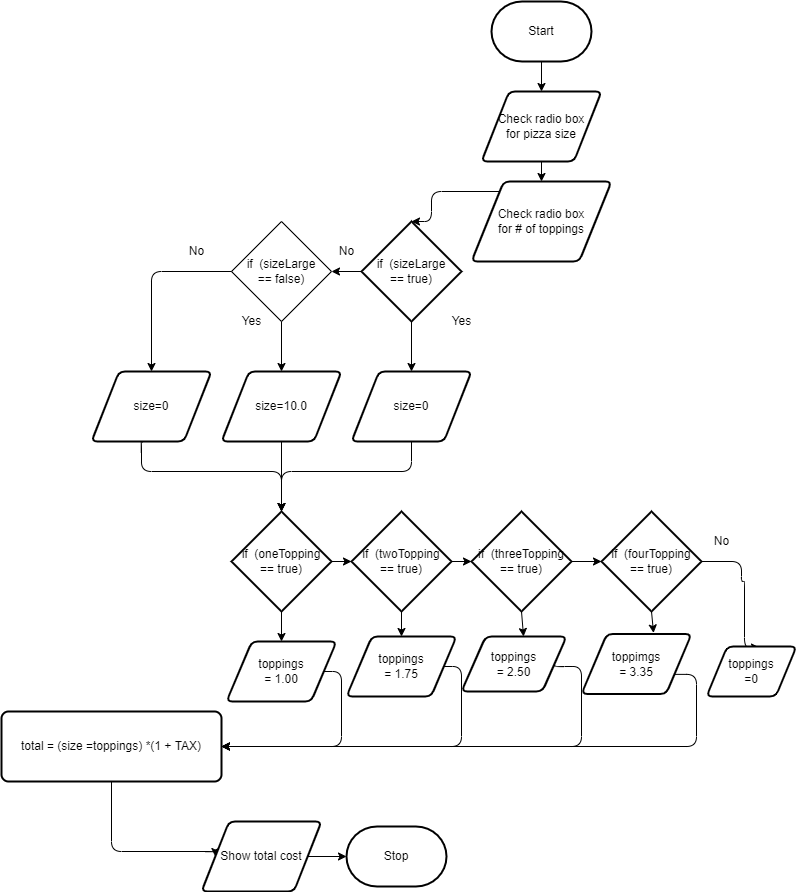

The diagram above was exported from draw.io. Its source (the exported page's mxGraphModel, read from the mxfile embedded in the PNG):
<mxGraphModel dx="1074" dy="684" grid="1" gridSize="10" guides="1" tooltips="1" connect="1" arrows="1" fold="1" page="1" pageScale="1" pageWidth="850" pageHeight="1100" math="0" shadow="0">
  <root>
    <mxCell id="0" />
    <mxCell id="1" parent="0" />
    <mxCell id="5" value="" style="endArrow=classic;html=1;exitX=0.5;exitY=1;exitDx=0;exitDy=0;exitPerimeter=0;entryX=0.5;entryY=0;entryDx=0;entryDy=0;" parent="1" source="7" target="8" edge="1">
      <mxGeometry width="50" height="50" relative="1" as="geometry">
        <mxPoint x="392.5" y="390" as="sourcePoint" />
        <mxPoint x="580" y="200" as="targetPoint" />
        <Array as="points" />
      </mxGeometry>
    </mxCell>
    <mxCell id="7" value="Start" style="strokeWidth=2;html=1;shape=mxgraph.flowchart.terminator;whiteSpace=wrap;" parent="1" vertex="1">
      <mxGeometry x="530" y="100" width="100" height="60" as="geometry" />
    </mxCell>
    <mxCell id="8" value="Check radio box&lt;br&gt;for pizza size" style="shape=parallelogram;html=1;strokeWidth=2;perimeter=parallelogramPerimeter;whiteSpace=wrap;rounded=1;arcSize=12;size=0.23;" parent="1" vertex="1">
      <mxGeometry x="520" y="190" width="120" height="70" as="geometry" />
    </mxCell>
    <mxCell id="9" value="Check radio box&lt;br&gt;for # of toppings" style="shape=parallelogram;html=1;strokeWidth=2;perimeter=parallelogramPerimeter;whiteSpace=wrap;rounded=1;arcSize=12;size=0.23;" parent="1" vertex="1">
      <mxGeometry x="510" y="280" width="140" height="80" as="geometry" />
    </mxCell>
    <mxCell id="10" value="" style="endArrow=classic;html=1;exitX=0.5;exitY=1;exitDx=0;exitDy=0;entryX=0.5;entryY=0;entryDx=0;entryDy=0;" parent="1" source="8" target="9" edge="1">
      <mxGeometry width="50" height="50" relative="1" as="geometry">
        <mxPoint x="690" y="280" as="sourcePoint" />
        <mxPoint x="690" y="310" as="targetPoint" />
        <Array as="points" />
      </mxGeometry>
    </mxCell>
    <mxCell id="12" value="" style="edgeStyle=elbowEdgeStyle;elbow=horizontal;endArrow=classic;html=1;entryX=0.5;entryY=0;entryDx=0;entryDy=0;entryPerimeter=0;" parent="1" source="9" target="14" edge="1">
      <mxGeometry width="50" height="50" relative="1" as="geometry">
        <mxPoint x="380" y="390" as="sourcePoint" />
        <mxPoint x="500" y="290" as="targetPoint" />
        <Array as="points">
          <mxPoint x="470" y="290" />
          <mxPoint x="450" y="300" />
        </Array>
      </mxGeometry>
    </mxCell>
    <mxCell id="14" value="if&amp;nbsp; (sizeLarge&lt;br&gt;== true)" style="strokeWidth=2;html=1;shape=mxgraph.flowchart.decision;whiteSpace=wrap;" parent="1" vertex="1">
      <mxGeometry x="400" y="320" width="100" height="100" as="geometry" />
    </mxCell>
    <mxCell id="15" value="" style="endArrow=classic;html=1;exitX=0;exitY=0.5;exitDx=0;exitDy=0;exitPerimeter=0;entryX=1;entryY=0.5;entryDx=0;entryDy=0;" parent="1" source="14" target="16" edge="1">
      <mxGeometry width="50" height="50" relative="1" as="geometry">
        <mxPoint x="260" y="410" as="sourcePoint" />
        <mxPoint x="370" y="370" as="targetPoint" />
        <Array as="points" />
      </mxGeometry>
    </mxCell>
    <mxCell id="16" value="&lt;span&gt;if&amp;nbsp; (sizeLarge&lt;/span&gt;&lt;br&gt;&lt;span&gt;== false)&lt;/span&gt;" style="rhombus;whiteSpace=wrap;html=1;" parent="1" vertex="1">
      <mxGeometry x="270" y="320" width="100" height="100" as="geometry" />
    </mxCell>
    <mxCell id="17" value="No" style="text;html=1;align=center;verticalAlign=middle;resizable=0;points=[];autosize=1;strokeColor=none;fillColor=none;" parent="1" vertex="1">
      <mxGeometry x="370" y="340" width="30" height="20" as="geometry" />
    </mxCell>
    <mxCell id="18" value="" style="edgeStyle=segmentEdgeStyle;endArrow=classic;html=1;exitX=0;exitY=0.5;exitDx=0;exitDy=0;entryX=0.5;entryY=0;entryDx=0;entryDy=0;" parent="1" source="16" target="20" edge="1">
      <mxGeometry width="50" height="50" relative="1" as="geometry">
        <mxPoint x="170" y="390" as="sourcePoint" />
        <mxPoint x="210" y="480" as="targetPoint" />
      </mxGeometry>
    </mxCell>
    <mxCell id="19" value="No" style="text;html=1;align=center;verticalAlign=middle;resizable=0;points=[];autosize=1;strokeColor=none;fillColor=none;" parent="1" vertex="1">
      <mxGeometry x="220" y="340" width="30" height="20" as="geometry" />
    </mxCell>
    <mxCell id="20" value="size=0" style="shape=parallelogram;html=1;strokeWidth=2;perimeter=parallelogramPerimeter;whiteSpace=wrap;rounded=1;arcSize=12;size=0.23;" parent="1" vertex="1">
      <mxGeometry x="130" y="470" width="120" height="70" as="geometry" />
    </mxCell>
    <mxCell id="21" value="size=10.0" style="shape=parallelogram;html=1;strokeWidth=2;perimeter=parallelogramPerimeter;whiteSpace=wrap;rounded=1;arcSize=12;size=0.23;" parent="1" vertex="1">
      <mxGeometry x="260" y="470" width="120" height="70" as="geometry" />
    </mxCell>
    <mxCell id="22" value="size=0" style="shape=parallelogram;html=1;strokeWidth=2;perimeter=parallelogramPerimeter;whiteSpace=wrap;rounded=1;arcSize=12;size=0.23;" parent="1" vertex="1">
      <mxGeometry x="390" y="470" width="120" height="70" as="geometry" />
    </mxCell>
    <mxCell id="23" value="" style="endArrow=classic;html=1;exitX=0.5;exitY=1;exitDx=0;exitDy=0;entryX=0.5;entryY=0;entryDx=0;entryDy=0;" parent="1" source="16" target="21" edge="1">
      <mxGeometry width="50" height="50" relative="1" as="geometry">
        <mxPoint x="370" y="460" as="sourcePoint" />
        <mxPoint x="420" y="410" as="targetPoint" />
      </mxGeometry>
    </mxCell>
    <mxCell id="24" value="" style="endArrow=classic;html=1;entryX=0.5;entryY=0;entryDx=0;entryDy=0;" parent="1" target="22" edge="1">
      <mxGeometry width="50" height="50" relative="1" as="geometry">
        <mxPoint x="450" y="420" as="sourcePoint" />
        <mxPoint x="449.5" y="460" as="targetPoint" />
      </mxGeometry>
    </mxCell>
    <mxCell id="25" value="Yes" style="text;html=1;align=center;verticalAlign=middle;resizable=0;points=[];autosize=1;strokeColor=none;fillColor=none;" parent="1" vertex="1">
      <mxGeometry x="480" y="410" width="40" height="20" as="geometry" />
    </mxCell>
    <mxCell id="27" value="Yes" style="text;html=1;align=center;verticalAlign=middle;resizable=0;points=[];autosize=1;strokeColor=none;fillColor=none;" parent="1" vertex="1">
      <mxGeometry x="270" y="410" width="40" height="20" as="geometry" />
    </mxCell>
    <mxCell id="33" value="" style="edgeStyle=segmentEdgeStyle;endArrow=classic;html=1;exitX=0.425;exitY=1.014;exitDx=0;exitDy=0;exitPerimeter=0;" parent="1" source="20" edge="1">
      <mxGeometry width="50" height="50" relative="1" as="geometry">
        <mxPoint x="180" y="550" as="sourcePoint" />
        <mxPoint x="320" y="610" as="targetPoint" />
        <Array as="points">
          <mxPoint x="180" y="541" />
          <mxPoint x="180" y="570" />
          <mxPoint x="320" y="570" />
          <mxPoint x="320" y="610" />
        </Array>
      </mxGeometry>
    </mxCell>
    <mxCell id="34" value="" style="endArrow=classic;html=1;exitX=0.5;exitY=1;exitDx=0;exitDy=0;" parent="1" source="21" edge="1">
      <mxGeometry width="50" height="50" relative="1" as="geometry">
        <mxPoint x="330" y="600" as="sourcePoint" />
        <mxPoint x="320" y="610" as="targetPoint" />
      </mxGeometry>
    </mxCell>
    <mxCell id="35" value="" style="edgeStyle=segmentEdgeStyle;endArrow=classic;html=1;exitX=0.5;exitY=1;exitDx=0;exitDy=0;entryX=0.5;entryY=0;entryDx=0;entryDy=0;entryPerimeter=0;" parent="1" source="22" target="36" edge="1">
      <mxGeometry width="50" height="50" relative="1" as="geometry">
        <mxPoint x="390" y="630" as="sourcePoint" />
        <mxPoint x="320" y="610" as="targetPoint" />
        <Array as="points">
          <mxPoint x="450" y="570" />
          <mxPoint x="320" y="570" />
        </Array>
      </mxGeometry>
    </mxCell>
    <mxCell id="36" value="if&amp;nbsp; (oneTopping&lt;br&gt;== true)" style="strokeWidth=2;html=1;shape=mxgraph.flowchart.decision;whiteSpace=wrap;" parent="1" vertex="1">
      <mxGeometry x="270" y="610" width="100" height="100" as="geometry" />
    </mxCell>
    <mxCell id="37" value="" style="endArrow=classic;html=1;exitX=1;exitY=0.5;exitDx=0;exitDy=0;exitPerimeter=0;entryX=0;entryY=0.5;entryDx=0;entryDy=0;entryPerimeter=0;" parent="1" source="36" target="38" edge="1">
      <mxGeometry width="50" height="50" relative="1" as="geometry">
        <mxPoint x="430" y="690" as="sourcePoint" />
        <mxPoint x="390" y="660" as="targetPoint" />
      </mxGeometry>
    </mxCell>
    <mxCell id="38" value="if&amp;nbsp; (twoTopping&lt;br&gt;== true)" style="strokeWidth=2;html=1;shape=mxgraph.flowchart.decision;whiteSpace=wrap;" parent="1" vertex="1">
      <mxGeometry x="390" y="610" width="100" height="100" as="geometry" />
    </mxCell>
    <mxCell id="39" value="" style="endArrow=classic;html=1;exitX=1;exitY=0.5;exitDx=0;exitDy=0;exitPerimeter=0;entryX=0;entryY=0.5;entryDx=0;entryDy=0;entryPerimeter=0;" parent="1" source="38" target="40" edge="1">
      <mxGeometry width="50" height="50" relative="1" as="geometry">
        <mxPoint x="530" y="660" as="sourcePoint" />
        <mxPoint x="520" y="660" as="targetPoint" />
      </mxGeometry>
    </mxCell>
    <mxCell id="40" value="if&amp;nbsp; (threeTopping&lt;br&gt;== true)" style="strokeWidth=2;html=1;shape=mxgraph.flowchart.decision;whiteSpace=wrap;" parent="1" vertex="1">
      <mxGeometry x="510" y="610" width="100" height="100" as="geometry" />
    </mxCell>
    <mxCell id="41" value="" style="endArrow=classic;html=1;entryX=0;entryY=0.5;entryDx=0;entryDy=0;entryPerimeter=0;exitX=1;exitY=0.5;exitDx=0;exitDy=0;exitPerimeter=0;" parent="1" source="40" target="42" edge="1">
      <mxGeometry width="50" height="50" relative="1" as="geometry">
        <mxPoint x="620" y="660" as="sourcePoint" />
        <mxPoint x="630" y="659.5" as="targetPoint" />
      </mxGeometry>
    </mxCell>
    <mxCell id="42" value="if&amp;nbsp; (fourTopping&lt;br&gt;== true)" style="strokeWidth=2;html=1;shape=mxgraph.flowchart.decision;whiteSpace=wrap;" parent="1" vertex="1">
      <mxGeometry x="640" y="610" width="100" height="100" as="geometry" />
    </mxCell>
    <mxCell id="44" value="" style="edgeStyle=segmentEdgeStyle;endArrow=classic;html=1;exitX=1;exitY=0.5;exitDx=0;exitDy=0;exitPerimeter=0;entryX=0.589;entryY=0.02;entryDx=0;entryDy=0;entryPerimeter=0;" parent="1" source="42" target="50" edge="1">
      <mxGeometry width="50" height="50" relative="1" as="geometry">
        <mxPoint x="760" y="730" as="sourcePoint" />
        <mxPoint x="780" y="740" as="targetPoint" />
        <Array as="points">
          <mxPoint x="780" y="660" />
          <mxPoint x="780" y="680" />
          <mxPoint x="783" y="680" />
        </Array>
      </mxGeometry>
    </mxCell>
    <mxCell id="45" value="No" style="text;html=1;align=center;verticalAlign=middle;resizable=0;points=[];autosize=1;strokeColor=none;fillColor=none;" parent="1" vertex="1">
      <mxGeometry x="745" y="630" width="30" height="20" as="geometry" />
    </mxCell>
    <mxCell id="46" value="toppings&lt;br&gt;= 1.00" style="shape=parallelogram;html=1;strokeWidth=2;perimeter=parallelogramPerimeter;whiteSpace=wrap;rounded=1;arcSize=12;size=0.23;" parent="1" vertex="1">
      <mxGeometry x="265" y="740" width="110" height="60" as="geometry" />
    </mxCell>
    <mxCell id="47" value="toppings&lt;br&gt;= 1.75" style="shape=parallelogram;html=1;strokeWidth=2;perimeter=parallelogramPerimeter;whiteSpace=wrap;rounded=1;arcSize=12;size=0.23;" parent="1" vertex="1">
      <mxGeometry x="385" y="735" width="110" height="60" as="geometry" />
    </mxCell>
    <mxCell id="48" value="toppings&lt;br&gt;= 2.50" style="shape=parallelogram;html=1;strokeWidth=2;perimeter=parallelogramPerimeter;whiteSpace=wrap;rounded=1;arcSize=12;size=0.23;" parent="1" vertex="1">
      <mxGeometry x="500" y="735" width="105" height="55" as="geometry" />
    </mxCell>
    <mxCell id="49" value="toppimgs&lt;br&gt;= 3.35" style="shape=parallelogram;html=1;strokeWidth=2;perimeter=parallelogramPerimeter;whiteSpace=wrap;rounded=1;arcSize=12;size=0.23;" parent="1" vertex="1">
      <mxGeometry x="620" y="732.5" width="110" height="60" as="geometry" />
    </mxCell>
    <mxCell id="50" value="toppings&lt;br&gt;=0" style="shape=parallelogram;html=1;strokeWidth=2;perimeter=parallelogramPerimeter;whiteSpace=wrap;rounded=1;arcSize=12;size=0.23;" parent="1" vertex="1">
      <mxGeometry x="745" y="745" width="90" height="50" as="geometry" />
    </mxCell>
    <mxCell id="51" value="" style="endArrow=classic;html=1;exitX=0.5;exitY=1;exitDx=0;exitDy=0;exitPerimeter=0;entryX=0.5;entryY=0;entryDx=0;entryDy=0;" parent="1" source="36" target="46" edge="1">
      <mxGeometry width="50" height="50" relative="1" as="geometry">
        <mxPoint x="210" y="720" as="sourcePoint" />
        <mxPoint x="320" y="740" as="targetPoint" />
      </mxGeometry>
    </mxCell>
    <mxCell id="52" value="" style="endArrow=classic;html=1;exitX=0.5;exitY=1;exitDx=0;exitDy=0;exitPerimeter=0;entryX=0.5;entryY=0;entryDx=0;entryDy=0;" parent="1" source="38" target="47" edge="1">
      <mxGeometry width="50" height="50" relative="1" as="geometry">
        <mxPoint x="470" y="720" as="sourcePoint" />
        <mxPoint x="470" y="750" as="targetPoint" />
      </mxGeometry>
    </mxCell>
    <mxCell id="53" value="" style="endArrow=classic;html=1;exitX=0.5;exitY=1;exitDx=0;exitDy=0;exitPerimeter=0;entryX=0.591;entryY=0;entryDx=0;entryDy=0;entryPerimeter=0;" parent="1" source="40" target="48" edge="1">
      <mxGeometry width="50" height="50" relative="1" as="geometry">
        <mxPoint x="570" y="720" as="sourcePoint" />
        <mxPoint x="570" y="750" as="targetPoint" />
      </mxGeometry>
    </mxCell>
    <mxCell id="54" value="" style="endArrow=classic;html=1;exitX=0.5;exitY=1;exitDx=0;exitDy=0;exitPerimeter=0;entryX=0.655;entryY=-0.017;entryDx=0;entryDy=0;entryPerimeter=0;" parent="1" source="42" target="49" edge="1">
      <mxGeometry width="50" height="50" relative="1" as="geometry">
        <mxPoint x="700" y="720" as="sourcePoint" />
        <mxPoint x="700" y="750" as="targetPoint" />
      </mxGeometry>
    </mxCell>
    <mxCell id="57" value="total = (size =toppings) *(1 + TAX)" style="rounded=1;whiteSpace=wrap;html=1;absoluteArcSize=1;arcSize=14;strokeWidth=2;" parent="1" vertex="1">
      <mxGeometry x="40" y="810" width="220" height="70" as="geometry" />
    </mxCell>
    <mxCell id="58" value="" style="edgeStyle=segmentEdgeStyle;endArrow=classic;html=1;entryX=1;entryY=0.5;entryDx=0;entryDy=0;" parent="1" source="46" target="57" edge="1">
      <mxGeometry width="50" height="50" relative="1" as="geometry">
        <mxPoint x="460" y="750" as="sourcePoint" />
        <mxPoint x="280" y="850" as="targetPoint" />
        <Array as="points">
          <mxPoint x="380" y="770" />
          <mxPoint x="380" y="845" />
        </Array>
      </mxGeometry>
    </mxCell>
    <mxCell id="59" value="" style="edgeStyle=segmentEdgeStyle;endArrow=classic;html=1;entryX=1;entryY=0.5;entryDx=0;entryDy=0;exitX=1;exitY=0.5;exitDx=0;exitDy=0;" parent="1" source="47" target="57" edge="1">
      <mxGeometry width="50" height="50" relative="1" as="geometry">
        <mxPoint x="482.3" y="770" as="sourcePoint" />
        <mxPoint x="379.9500000000001" y="845" as="targetPoint" />
        <Array as="points">
          <mxPoint x="500" y="765" />
          <mxPoint x="500" y="845" />
        </Array>
      </mxGeometry>
    </mxCell>
    <mxCell id="60" value="" style="edgeStyle=segmentEdgeStyle;endArrow=classic;html=1;exitX=1;exitY=0.5;exitDx=0;exitDy=0;entryX=1;entryY=0.5;entryDx=0;entryDy=0;" parent="1" source="48" target="57" edge="1">
      <mxGeometry width="50" height="50" relative="1" as="geometry">
        <mxPoint x="602.3499999999999" y="760" as="sourcePoint" />
        <mxPoint x="380" y="840" as="targetPoint" />
        <Array as="points">
          <mxPoint x="620" y="765" />
          <mxPoint x="620" y="845" />
        </Array>
      </mxGeometry>
    </mxCell>
    <mxCell id="61" value="" style="edgeStyle=segmentEdgeStyle;endArrow=classic;html=1;exitX=1;exitY=0.75;exitDx=0;exitDy=0;entryX=1;entryY=0.5;entryDx=0;entryDy=0;" parent="1" source="49" target="57" edge="1">
      <mxGeometry width="50" height="50" relative="1" as="geometry">
        <mxPoint x="717.92" y="760" as="sourcePoint" />
        <mxPoint x="374.99500000000006" y="840" as="targetPoint" />
        <Array as="points">
          <mxPoint x="735" y="773" />
          <mxPoint x="735" y="845" />
        </Array>
      </mxGeometry>
    </mxCell>
    <mxCell id="62" value="" style="edgeStyle=segmentEdgeStyle;endArrow=classic;html=1;exitX=0.5;exitY=1;exitDx=0;exitDy=0;entryX=0;entryY=0.5;entryDx=0;entryDy=0;" parent="1" source="57" target="63" edge="1">
      <mxGeometry width="50" height="50" relative="1" as="geometry">
        <mxPoint x="140" y="890" as="sourcePoint" />
        <mxPoint x="240" y="950" as="targetPoint" />
        <Array as="points">
          <mxPoint x="150" y="950" />
        </Array>
      </mxGeometry>
    </mxCell>
    <mxCell id="63" value="Show total cost" style="shape=parallelogram;html=1;strokeWidth=2;perimeter=parallelogramPerimeter;whiteSpace=wrap;rounded=1;arcSize=12;size=0.23;" parent="1" vertex="1">
      <mxGeometry x="240" y="920" width="120" height="70" as="geometry" />
    </mxCell>
    <mxCell id="64" value="" style="endArrow=classic;html=1;exitX=1;exitY=0.5;exitDx=0;exitDy=0;entryX=0;entryY=0.5;entryDx=0;entryDy=0;entryPerimeter=0;" parent="1" source="63" target="65" edge="1">
      <mxGeometry width="50" height="50" relative="1" as="geometry">
        <mxPoint x="370" y="970" as="sourcePoint" />
        <mxPoint x="380" y="955" as="targetPoint" />
      </mxGeometry>
    </mxCell>
    <mxCell id="65" value="Stop" style="strokeWidth=2;html=1;shape=mxgraph.flowchart.terminator;whiteSpace=wrap;" parent="1" vertex="1">
      <mxGeometry x="385" y="925" width="100" height="60" as="geometry" />
    </mxCell>
  </root>
</mxGraphModel>